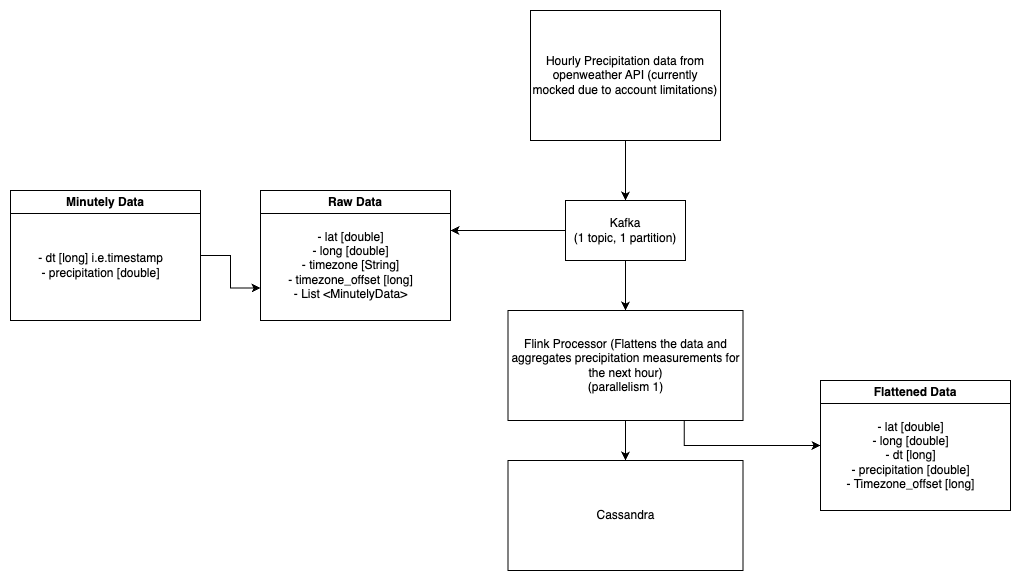

The diagram above was exported from draw.io. Its source (the exported page's mxGraphModel, read from the mxfile embedded in the PNG):
<mxGraphModel dx="2311" dy="967" grid="1" gridSize="10" guides="1" tooltips="1" connect="1" arrows="1" fold="1" page="1" pageScale="1" pageWidth="850" pageHeight="1100" math="0" shadow="0">
  <root>
    <mxCell id="0" />
    <mxCell id="1" parent="0" />
    <mxCell id="Txh2ZAqciK9IygCTMOaz-3" style="edgeStyle=orthogonalEdgeStyle;rounded=0;orthogonalLoop=1;jettySize=auto;html=1;exitX=0.5;exitY=1;exitDx=0;exitDy=0;entryX=0.5;entryY=0;entryDx=0;entryDy=0;" edge="1" parent="1" source="Txh2ZAqciK9IygCTMOaz-1" target="Txh2ZAqciK9IygCTMOaz-2">
      <mxGeometry relative="1" as="geometry" />
    </mxCell>
    <mxCell id="Txh2ZAqciK9IygCTMOaz-1" value="Hourly Precipitation data from openweather API (currently mocked due to account limitations)" style="rounded=0;whiteSpace=wrap;html=1;" vertex="1" parent="1">
      <mxGeometry x="340" y="60" width="190" height="130" as="geometry" />
    </mxCell>
    <mxCell id="Txh2ZAqciK9IygCTMOaz-5" style="edgeStyle=orthogonalEdgeStyle;rounded=0;orthogonalLoop=1;jettySize=auto;html=1;exitX=0.5;exitY=1;exitDx=0;exitDy=0;entryX=0.5;entryY=0;entryDx=0;entryDy=0;" edge="1" parent="1" source="Txh2ZAqciK9IygCTMOaz-2" target="Txh2ZAqciK9IygCTMOaz-4">
      <mxGeometry relative="1" as="geometry" />
    </mxCell>
    <mxCell id="Txh2ZAqciK9IygCTMOaz-17" style="edgeStyle=orthogonalEdgeStyle;rounded=0;orthogonalLoop=1;jettySize=auto;html=1;exitX=0;exitY=0.5;exitDx=0;exitDy=0;" edge="1" parent="1" source="Txh2ZAqciK9IygCTMOaz-2">
      <mxGeometry relative="1" as="geometry">
        <mxPoint x="260" y="280" as="targetPoint" />
      </mxGeometry>
    </mxCell>
    <mxCell id="Txh2ZAqciK9IygCTMOaz-2" value="Kafka&lt;br&gt;(1 topic, 1 partition)" style="rounded=0;whiteSpace=wrap;html=1;" vertex="1" parent="1">
      <mxGeometry x="375" y="250" width="120" height="60" as="geometry" />
    </mxCell>
    <mxCell id="Txh2ZAqciK9IygCTMOaz-7" style="edgeStyle=orthogonalEdgeStyle;rounded=0;orthogonalLoop=1;jettySize=auto;html=1;exitX=0.5;exitY=1;exitDx=0;exitDy=0;entryX=0.5;entryY=0;entryDx=0;entryDy=0;" edge="1" parent="1" source="Txh2ZAqciK9IygCTMOaz-4" target="Txh2ZAqciK9IygCTMOaz-6">
      <mxGeometry relative="1" as="geometry" />
    </mxCell>
    <mxCell id="Txh2ZAqciK9IygCTMOaz-25" style="edgeStyle=orthogonalEdgeStyle;rounded=0;orthogonalLoop=1;jettySize=auto;html=1;exitX=0.75;exitY=1;exitDx=0;exitDy=0;entryX=0;entryY=0.5;entryDx=0;entryDy=0;" edge="1" parent="1" source="Txh2ZAqciK9IygCTMOaz-4" target="Txh2ZAqciK9IygCTMOaz-23">
      <mxGeometry relative="1" as="geometry" />
    </mxCell>
    <mxCell id="Txh2ZAqciK9IygCTMOaz-4" value="Flink Processor (Flattens the data and aggregates precipitation measurements for the next hour)&lt;br&gt;(parallelism 1)" style="rounded=0;whiteSpace=wrap;html=1;" vertex="1" parent="1">
      <mxGeometry x="317.5" y="360" width="235" height="110" as="geometry" />
    </mxCell>
    <mxCell id="Txh2ZAqciK9IygCTMOaz-6" value="Cassandra" style="rounded=0;whiteSpace=wrap;html=1;" vertex="1" parent="1">
      <mxGeometry x="317.5" y="510" width="235" height="110" as="geometry" />
    </mxCell>
    <mxCell id="Txh2ZAqciK9IygCTMOaz-15" value="Raw Data" style="swimlane;whiteSpace=wrap;html=1;" vertex="1" parent="1">
      <mxGeometry x="70" y="240" width="190" height="130" as="geometry" />
    </mxCell>
    <mxCell id="Txh2ZAqciK9IygCTMOaz-16" value="- lat [double]&lt;br&gt;- long [double]&lt;br&gt;- timezone [String]&lt;br&gt;- timezone_offset [long]&lt;br&gt;- List &amp;lt;MinutelyData&amp;gt;" style="text;html=1;align=center;verticalAlign=middle;resizable=0;points=[];autosize=1;strokeColor=none;fillColor=none;" vertex="1" parent="Txh2ZAqciK9IygCTMOaz-15">
      <mxGeometry x="15" y="30" width="150" height="90" as="geometry" />
    </mxCell>
    <mxCell id="Txh2ZAqciK9IygCTMOaz-22" style="edgeStyle=orthogonalEdgeStyle;rounded=0;orthogonalLoop=1;jettySize=auto;html=1;exitX=1;exitY=0.5;exitDx=0;exitDy=0;entryX=0;entryY=0.75;entryDx=0;entryDy=0;" edge="1" parent="1" source="Txh2ZAqciK9IygCTMOaz-19" target="Txh2ZAqciK9IygCTMOaz-15">
      <mxGeometry relative="1" as="geometry" />
    </mxCell>
    <mxCell id="Txh2ZAqciK9IygCTMOaz-19" value="Minutely Data" style="swimlane;whiteSpace=wrap;html=1;" vertex="1" parent="1">
      <mxGeometry x="-180" y="240" width="190" height="130" as="geometry" />
    </mxCell>
    <mxCell id="Txh2ZAqciK9IygCTMOaz-20" value="- dt [long] i.e.timestamp&lt;br&gt;- precipitation [double]" style="text;html=1;align=center;verticalAlign=middle;resizable=0;points=[];autosize=1;strokeColor=none;fillColor=none;" vertex="1" parent="Txh2ZAqciK9IygCTMOaz-19">
      <mxGeometry x="15" y="55" width="150" height="40" as="geometry" />
    </mxCell>
    <mxCell id="Txh2ZAqciK9IygCTMOaz-23" value="Flattened Data" style="swimlane;whiteSpace=wrap;html=1;" vertex="1" parent="1">
      <mxGeometry x="630" y="430" width="190" height="130" as="geometry" />
    </mxCell>
    <mxCell id="Txh2ZAqciK9IygCTMOaz-24" value="- lat [double]&lt;br&gt;- long [double]&lt;br&gt;- dt [long]&lt;br&gt;- precipitation [double]&lt;br&gt;- Timezone_offset [long]" style="text;html=1;align=center;verticalAlign=middle;resizable=0;points=[];autosize=1;strokeColor=none;fillColor=none;" vertex="1" parent="Txh2ZAqciK9IygCTMOaz-23">
      <mxGeometry x="15" y="30" width="150" height="90" as="geometry" />
    </mxCell>
  </root>
</mxGraphModel>